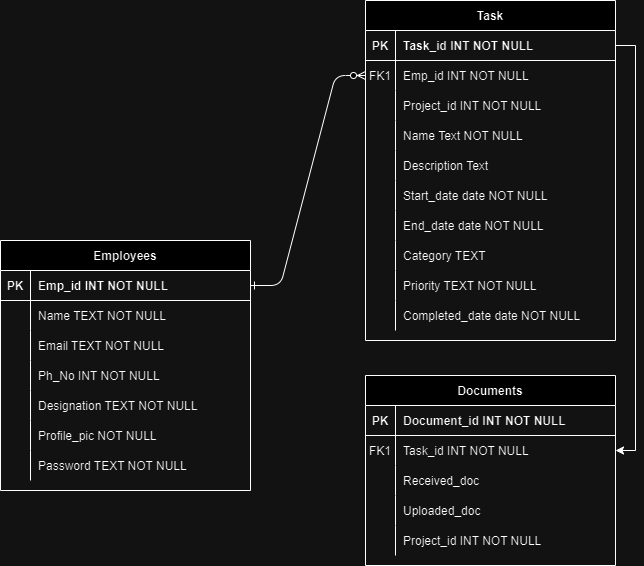

The diagram above was exported from draw.io. Its source (the exported page's mxGraphModel, read from the mxfile embedded in the PNG):
<mxGraphModel dx="1434" dy="738" grid="1" gridSize="10" guides="1" tooltips="1" connect="1" arrows="1" fold="1" page="1" pageScale="1" pageWidth="850" pageHeight="1100" math="0" shadow="0" extFonts="Permanent Marker^https://fonts.googleapis.com/css?family=Permanent+Marker">
  <root>
    <mxCell id="0" />
    <mxCell id="1" parent="0" />
    <mxCell id="C-vyLk0tnHw3VtMMgP7b-1" value="" style="edgeStyle=entityRelationEdgeStyle;endArrow=ERzeroToMany;startArrow=ERone;endFill=1;startFill=0;" parent="1" source="C-vyLk0tnHw3VtMMgP7b-24" target="C-vyLk0tnHw3VtMMgP7b-6" edge="1">
      <mxGeometry width="100" height="100" relative="1" as="geometry">
        <mxPoint x="340" y="720" as="sourcePoint" />
        <mxPoint x="440" y="620" as="targetPoint" />
      </mxGeometry>
    </mxCell>
    <mxCell id="C-vyLk0tnHw3VtMMgP7b-2" value="Task" style="shape=table;startSize=30;container=1;collapsible=1;childLayout=tableLayout;fixedRows=1;rowLines=0;fontStyle=1;align=center;resizeLast=1;" parent="1" vertex="1">
      <mxGeometry x="425" y="80" width="250" height="340" as="geometry" />
    </mxCell>
    <mxCell id="C-vyLk0tnHw3VtMMgP7b-3" value="" style="shape=partialRectangle;collapsible=0;dropTarget=0;pointerEvents=0;fillColor=none;points=[[0,0.5],[1,0.5]];portConstraint=eastwest;top=0;left=0;right=0;bottom=1;" parent="C-vyLk0tnHw3VtMMgP7b-2" vertex="1">
      <mxGeometry y="30" width="250" height="30" as="geometry" />
    </mxCell>
    <mxCell id="C-vyLk0tnHw3VtMMgP7b-4" value="PK" style="shape=partialRectangle;overflow=hidden;connectable=0;fillColor=none;top=0;left=0;bottom=0;right=0;fontStyle=1;" parent="C-vyLk0tnHw3VtMMgP7b-3" vertex="1">
      <mxGeometry width="30" height="30" as="geometry">
        <mxRectangle width="30" height="30" as="alternateBounds" />
      </mxGeometry>
    </mxCell>
    <mxCell id="C-vyLk0tnHw3VtMMgP7b-5" value="Task_id INT NOT NULL " style="shape=partialRectangle;overflow=hidden;connectable=0;fillColor=none;top=0;left=0;bottom=0;right=0;align=left;spacingLeft=6;fontStyle=1;" parent="C-vyLk0tnHw3VtMMgP7b-3" vertex="1">
      <mxGeometry x="30" width="220" height="30" as="geometry">
        <mxRectangle width="220" height="30" as="alternateBounds" />
      </mxGeometry>
    </mxCell>
    <mxCell id="C-vyLk0tnHw3VtMMgP7b-6" value="" style="shape=partialRectangle;collapsible=0;dropTarget=0;pointerEvents=0;fillColor=none;points=[[0,0.5],[1,0.5]];portConstraint=eastwest;top=0;left=0;right=0;bottom=0;" parent="C-vyLk0tnHw3VtMMgP7b-2" vertex="1">
      <mxGeometry y="60" width="250" height="30" as="geometry" />
    </mxCell>
    <mxCell id="C-vyLk0tnHw3VtMMgP7b-7" value="FK1" style="shape=partialRectangle;overflow=hidden;connectable=0;fillColor=none;top=0;left=0;bottom=0;right=0;" parent="C-vyLk0tnHw3VtMMgP7b-6" vertex="1">
      <mxGeometry width="30" height="30" as="geometry">
        <mxRectangle width="30" height="30" as="alternateBounds" />
      </mxGeometry>
    </mxCell>
    <mxCell id="C-vyLk0tnHw3VtMMgP7b-8" value="Emp_id INT NOT NULL" style="shape=partialRectangle;overflow=hidden;connectable=0;fillColor=none;top=0;left=0;bottom=0;right=0;align=left;spacingLeft=6;" parent="C-vyLk0tnHw3VtMMgP7b-6" vertex="1">
      <mxGeometry x="30" width="220" height="30" as="geometry">
        <mxRectangle width="220" height="30" as="alternateBounds" />
      </mxGeometry>
    </mxCell>
    <mxCell id="C-vyLk0tnHw3VtMMgP7b-9" value="" style="shape=partialRectangle;collapsible=0;dropTarget=0;pointerEvents=0;fillColor=none;points=[[0,0.5],[1,0.5]];portConstraint=eastwest;top=0;left=0;right=0;bottom=0;" parent="C-vyLk0tnHw3VtMMgP7b-2" vertex="1">
      <mxGeometry y="90" width="250" height="30" as="geometry" />
    </mxCell>
    <mxCell id="C-vyLk0tnHw3VtMMgP7b-10" value="" style="shape=partialRectangle;overflow=hidden;connectable=0;fillColor=none;top=0;left=0;bottom=0;right=0;" parent="C-vyLk0tnHw3VtMMgP7b-9" vertex="1">
      <mxGeometry width="30" height="30" as="geometry">
        <mxRectangle width="30" height="30" as="alternateBounds" />
      </mxGeometry>
    </mxCell>
    <mxCell id="C-vyLk0tnHw3VtMMgP7b-11" value="Project_id INT NOT NULL" style="shape=partialRectangle;overflow=hidden;connectable=0;fillColor=none;top=0;left=0;bottom=0;right=0;align=left;spacingLeft=6;" parent="C-vyLk0tnHw3VtMMgP7b-9" vertex="1">
      <mxGeometry x="30" width="220" height="30" as="geometry">
        <mxRectangle width="220" height="30" as="alternateBounds" />
      </mxGeometry>
    </mxCell>
    <mxCell id="Aulp8CZd7CpvLu2VYute-16" value="" style="shape=partialRectangle;collapsible=0;dropTarget=0;pointerEvents=0;fillColor=none;points=[[0,0.5],[1,0.5]];portConstraint=eastwest;top=0;left=0;right=0;bottom=0;" parent="C-vyLk0tnHw3VtMMgP7b-2" vertex="1">
      <mxGeometry y="120" width="250" height="30" as="geometry" />
    </mxCell>
    <mxCell id="Aulp8CZd7CpvLu2VYute-17" value="" style="shape=partialRectangle;overflow=hidden;connectable=0;fillColor=none;top=0;left=0;bottom=0;right=0;" parent="Aulp8CZd7CpvLu2VYute-16" vertex="1">
      <mxGeometry width="30" height="30" as="geometry">
        <mxRectangle width="30" height="30" as="alternateBounds" />
      </mxGeometry>
    </mxCell>
    <mxCell id="Aulp8CZd7CpvLu2VYute-18" value="Name Text NOT NULL" style="shape=partialRectangle;overflow=hidden;connectable=0;fillColor=none;top=0;left=0;bottom=0;right=0;align=left;spacingLeft=6;" parent="Aulp8CZd7CpvLu2VYute-16" vertex="1">
      <mxGeometry x="30" width="220" height="30" as="geometry">
        <mxRectangle width="220" height="30" as="alternateBounds" />
      </mxGeometry>
    </mxCell>
    <mxCell id="Aulp8CZd7CpvLu2VYute-32" value="" style="shape=partialRectangle;collapsible=0;dropTarget=0;pointerEvents=0;fillColor=none;points=[[0,0.5],[1,0.5]];portConstraint=eastwest;top=0;left=0;right=0;bottom=0;" parent="C-vyLk0tnHw3VtMMgP7b-2" vertex="1">
      <mxGeometry y="150" width="250" height="30" as="geometry" />
    </mxCell>
    <mxCell id="Aulp8CZd7CpvLu2VYute-33" value="" style="shape=partialRectangle;overflow=hidden;connectable=0;fillColor=none;top=0;left=0;bottom=0;right=0;" parent="Aulp8CZd7CpvLu2VYute-32" vertex="1">
      <mxGeometry width="30" height="30" as="geometry">
        <mxRectangle width="30" height="30" as="alternateBounds" />
      </mxGeometry>
    </mxCell>
    <mxCell id="Aulp8CZd7CpvLu2VYute-34" value="Description Text" style="shape=partialRectangle;overflow=hidden;connectable=0;fillColor=none;top=0;left=0;bottom=0;right=0;align=left;spacingLeft=6;" parent="Aulp8CZd7CpvLu2VYute-32" vertex="1">
      <mxGeometry x="30" width="220" height="30" as="geometry">
        <mxRectangle width="220" height="30" as="alternateBounds" />
      </mxGeometry>
    </mxCell>
    <mxCell id="Aulp8CZd7CpvLu2VYute-51" value="" style="shape=partialRectangle;collapsible=0;dropTarget=0;pointerEvents=0;fillColor=none;points=[[0,0.5],[1,0.5]];portConstraint=eastwest;top=0;left=0;right=0;bottom=0;" parent="C-vyLk0tnHw3VtMMgP7b-2" vertex="1">
      <mxGeometry y="180" width="250" height="30" as="geometry" />
    </mxCell>
    <mxCell id="Aulp8CZd7CpvLu2VYute-52" value="" style="shape=partialRectangle;overflow=hidden;connectable=0;fillColor=none;top=0;left=0;bottom=0;right=0;" parent="Aulp8CZd7CpvLu2VYute-51" vertex="1">
      <mxGeometry width="30" height="30" as="geometry">
        <mxRectangle width="30" height="30" as="alternateBounds" />
      </mxGeometry>
    </mxCell>
    <mxCell id="Aulp8CZd7CpvLu2VYute-53" value="Start_date date NOT NULL" style="shape=partialRectangle;overflow=hidden;connectable=0;fillColor=none;top=0;left=0;bottom=0;right=0;align=left;spacingLeft=6;" parent="Aulp8CZd7CpvLu2VYute-51" vertex="1">
      <mxGeometry x="30" width="220" height="30" as="geometry">
        <mxRectangle width="220" height="30" as="alternateBounds" />
      </mxGeometry>
    </mxCell>
    <mxCell id="Aulp8CZd7CpvLu2VYute-54" value="" style="shape=partialRectangle;collapsible=0;dropTarget=0;pointerEvents=0;fillColor=none;points=[[0,0.5],[1,0.5]];portConstraint=eastwest;top=0;left=0;right=0;bottom=0;" parent="C-vyLk0tnHw3VtMMgP7b-2" vertex="1">
      <mxGeometry y="210" width="250" height="30" as="geometry" />
    </mxCell>
    <mxCell id="Aulp8CZd7CpvLu2VYute-55" value="" style="shape=partialRectangle;overflow=hidden;connectable=0;fillColor=none;top=0;left=0;bottom=0;right=0;" parent="Aulp8CZd7CpvLu2VYute-54" vertex="1">
      <mxGeometry width="30" height="30" as="geometry">
        <mxRectangle width="30" height="30" as="alternateBounds" />
      </mxGeometry>
    </mxCell>
    <mxCell id="Aulp8CZd7CpvLu2VYute-56" value="End_date date NOT NULL" style="shape=partialRectangle;overflow=hidden;connectable=0;fillColor=none;top=0;left=0;bottom=0;right=0;align=left;spacingLeft=6;" parent="Aulp8CZd7CpvLu2VYute-54" vertex="1">
      <mxGeometry x="30" width="220" height="30" as="geometry">
        <mxRectangle width="220" height="30" as="alternateBounds" />
      </mxGeometry>
    </mxCell>
    <mxCell id="Aulp8CZd7CpvLu2VYute-79" value="" style="shape=partialRectangle;collapsible=0;dropTarget=0;pointerEvents=0;fillColor=none;points=[[0,0.5],[1,0.5]];portConstraint=eastwest;top=0;left=0;right=0;bottom=0;" parent="C-vyLk0tnHw3VtMMgP7b-2" vertex="1">
      <mxGeometry y="240" width="250" height="30" as="geometry" />
    </mxCell>
    <mxCell id="Aulp8CZd7CpvLu2VYute-80" value="" style="shape=partialRectangle;overflow=hidden;connectable=0;fillColor=none;top=0;left=0;bottom=0;right=0;" parent="Aulp8CZd7CpvLu2VYute-79" vertex="1">
      <mxGeometry width="30" height="30" as="geometry">
        <mxRectangle width="30" height="30" as="alternateBounds" />
      </mxGeometry>
    </mxCell>
    <mxCell id="Aulp8CZd7CpvLu2VYute-81" value="Category TEXT " style="shape=partialRectangle;overflow=hidden;connectable=0;fillColor=none;top=0;left=0;bottom=0;right=0;align=left;spacingLeft=6;" parent="Aulp8CZd7CpvLu2VYute-79" vertex="1">
      <mxGeometry x="30" width="220" height="30" as="geometry">
        <mxRectangle width="220" height="30" as="alternateBounds" />
      </mxGeometry>
    </mxCell>
    <mxCell id="Aulp8CZd7CpvLu2VYute-89" value="" style="shape=partialRectangle;collapsible=0;dropTarget=0;pointerEvents=0;fillColor=none;points=[[0,0.5],[1,0.5]];portConstraint=eastwest;top=0;left=0;right=0;bottom=0;" parent="C-vyLk0tnHw3VtMMgP7b-2" vertex="1">
      <mxGeometry y="270" width="250" height="30" as="geometry" />
    </mxCell>
    <mxCell id="Aulp8CZd7CpvLu2VYute-90" value="" style="shape=partialRectangle;overflow=hidden;connectable=0;fillColor=none;top=0;left=0;bottom=0;right=0;" parent="Aulp8CZd7CpvLu2VYute-89" vertex="1">
      <mxGeometry width="30" height="30" as="geometry">
        <mxRectangle width="30" height="30" as="alternateBounds" />
      </mxGeometry>
    </mxCell>
    <mxCell id="Aulp8CZd7CpvLu2VYute-91" value="Priority TEXT NOT NULL" style="shape=partialRectangle;overflow=hidden;connectable=0;fillColor=none;top=0;left=0;bottom=0;right=0;align=left;spacingLeft=6;" parent="Aulp8CZd7CpvLu2VYute-89" vertex="1">
      <mxGeometry x="30" width="220" height="30" as="geometry">
        <mxRectangle width="220" height="30" as="alternateBounds" />
      </mxGeometry>
    </mxCell>
    <mxCell id="Aulp8CZd7CpvLu2VYute-92" value="" style="shape=partialRectangle;collapsible=0;dropTarget=0;pointerEvents=0;fillColor=none;points=[[0,0.5],[1,0.5]];portConstraint=eastwest;top=0;left=0;right=0;bottom=0;" parent="C-vyLk0tnHw3VtMMgP7b-2" vertex="1">
      <mxGeometry y="300" width="250" height="30" as="geometry" />
    </mxCell>
    <mxCell id="Aulp8CZd7CpvLu2VYute-93" value="" style="shape=partialRectangle;overflow=hidden;connectable=0;fillColor=none;top=0;left=0;bottom=0;right=0;" parent="Aulp8CZd7CpvLu2VYute-92" vertex="1">
      <mxGeometry width="30" height="30" as="geometry">
        <mxRectangle width="30" height="30" as="alternateBounds" />
      </mxGeometry>
    </mxCell>
    <mxCell id="Aulp8CZd7CpvLu2VYute-94" value="Completed_date date NOT NULL" style="shape=partialRectangle;overflow=hidden;connectable=0;fillColor=none;top=0;left=0;bottom=0;right=0;align=left;spacingLeft=6;" parent="Aulp8CZd7CpvLu2VYute-92" vertex="1">
      <mxGeometry x="30" width="220" height="30" as="geometry">
        <mxRectangle width="220" height="30" as="alternateBounds" />
      </mxGeometry>
    </mxCell>
    <mxCell id="C-vyLk0tnHw3VtMMgP7b-13" value="Documents" style="shape=table;startSize=30;container=1;collapsible=1;childLayout=tableLayout;fixedRows=1;rowLines=0;fontStyle=1;align=center;resizeLast=1;" parent="1" vertex="1">
      <mxGeometry x="425" y="455" width="250" height="190" as="geometry" />
    </mxCell>
    <mxCell id="C-vyLk0tnHw3VtMMgP7b-14" value="" style="shape=partialRectangle;collapsible=0;dropTarget=0;pointerEvents=0;fillColor=none;points=[[0,0.5],[1,0.5]];portConstraint=eastwest;top=0;left=0;right=0;bottom=1;" parent="C-vyLk0tnHw3VtMMgP7b-13" vertex="1">
      <mxGeometry y="30" width="250" height="30" as="geometry" />
    </mxCell>
    <mxCell id="C-vyLk0tnHw3VtMMgP7b-15" value="PK" style="shape=partialRectangle;overflow=hidden;connectable=0;fillColor=none;top=0;left=0;bottom=0;right=0;fontStyle=1;" parent="C-vyLk0tnHw3VtMMgP7b-14" vertex="1">
      <mxGeometry width="30" height="30" as="geometry">
        <mxRectangle width="30" height="30" as="alternateBounds" />
      </mxGeometry>
    </mxCell>
    <mxCell id="C-vyLk0tnHw3VtMMgP7b-16" value="Document_id INT NOT NULL" style="shape=partialRectangle;overflow=hidden;connectable=0;fillColor=none;top=0;left=0;bottom=0;right=0;align=left;spacingLeft=6;fontStyle=1;" parent="C-vyLk0tnHw3VtMMgP7b-14" vertex="1">
      <mxGeometry x="30" width="220" height="30" as="geometry">
        <mxRectangle width="220" height="30" as="alternateBounds" />
      </mxGeometry>
    </mxCell>
    <mxCell id="C-vyLk0tnHw3VtMMgP7b-17" value="" style="shape=partialRectangle;collapsible=0;dropTarget=0;pointerEvents=0;fillColor=none;points=[[0,0.5],[1,0.5]];portConstraint=eastwest;top=0;left=0;right=0;bottom=0;" parent="C-vyLk0tnHw3VtMMgP7b-13" vertex="1">
      <mxGeometry y="60" width="250" height="30" as="geometry" />
    </mxCell>
    <mxCell id="C-vyLk0tnHw3VtMMgP7b-18" value="FK1" style="shape=partialRectangle;overflow=hidden;connectable=0;fillColor=none;top=0;left=0;bottom=0;right=0;" parent="C-vyLk0tnHw3VtMMgP7b-17" vertex="1">
      <mxGeometry width="30" height="30" as="geometry">
        <mxRectangle width="30" height="30" as="alternateBounds" />
      </mxGeometry>
    </mxCell>
    <mxCell id="C-vyLk0tnHw3VtMMgP7b-19" value="Task_id INT NOT NULL" style="shape=partialRectangle;overflow=hidden;connectable=0;fillColor=none;top=0;left=0;bottom=0;right=0;align=left;spacingLeft=6;" parent="C-vyLk0tnHw3VtMMgP7b-17" vertex="1">
      <mxGeometry x="30" width="220" height="30" as="geometry">
        <mxRectangle width="220" height="30" as="alternateBounds" />
      </mxGeometry>
    </mxCell>
    <mxCell id="C-vyLk0tnHw3VtMMgP7b-20" value="" style="shape=partialRectangle;collapsible=0;dropTarget=0;pointerEvents=0;fillColor=none;points=[[0,0.5],[1,0.5]];portConstraint=eastwest;top=0;left=0;right=0;bottom=0;" parent="C-vyLk0tnHw3VtMMgP7b-13" vertex="1">
      <mxGeometry y="90" width="250" height="30" as="geometry" />
    </mxCell>
    <mxCell id="C-vyLk0tnHw3VtMMgP7b-21" value="" style="shape=partialRectangle;overflow=hidden;connectable=0;fillColor=none;top=0;left=0;bottom=0;right=0;" parent="C-vyLk0tnHw3VtMMgP7b-20" vertex="1">
      <mxGeometry width="30" height="30" as="geometry">
        <mxRectangle width="30" height="30" as="alternateBounds" />
      </mxGeometry>
    </mxCell>
    <mxCell id="C-vyLk0tnHw3VtMMgP7b-22" value="Received_doc " style="shape=partialRectangle;overflow=hidden;connectable=0;fillColor=none;top=0;left=0;bottom=0;right=0;align=left;spacingLeft=6;" parent="C-vyLk0tnHw3VtMMgP7b-20" vertex="1">
      <mxGeometry x="30" width="220" height="30" as="geometry">
        <mxRectangle width="220" height="30" as="alternateBounds" />
      </mxGeometry>
    </mxCell>
    <mxCell id="Aulp8CZd7CpvLu2VYute-83" value="" style="shape=partialRectangle;collapsible=0;dropTarget=0;pointerEvents=0;fillColor=none;points=[[0,0.5],[1,0.5]];portConstraint=eastwest;top=0;left=0;right=0;bottom=0;" parent="C-vyLk0tnHw3VtMMgP7b-13" vertex="1">
      <mxGeometry y="120" width="250" height="30" as="geometry" />
    </mxCell>
    <mxCell id="Aulp8CZd7CpvLu2VYute-84" value="" style="shape=partialRectangle;overflow=hidden;connectable=0;fillColor=none;top=0;left=0;bottom=0;right=0;" parent="Aulp8CZd7CpvLu2VYute-83" vertex="1">
      <mxGeometry width="30" height="30" as="geometry">
        <mxRectangle width="30" height="30" as="alternateBounds" />
      </mxGeometry>
    </mxCell>
    <mxCell id="Aulp8CZd7CpvLu2VYute-85" value="Uploaded_doc" style="shape=partialRectangle;overflow=hidden;connectable=0;fillColor=none;top=0;left=0;bottom=0;right=0;align=left;spacingLeft=6;" parent="Aulp8CZd7CpvLu2VYute-83" vertex="1">
      <mxGeometry x="30" width="220" height="30" as="geometry">
        <mxRectangle width="220" height="30" as="alternateBounds" />
      </mxGeometry>
    </mxCell>
    <mxCell id="Aulp8CZd7CpvLu2VYute-95" value="" style="shape=partialRectangle;collapsible=0;dropTarget=0;pointerEvents=0;fillColor=none;points=[[0,0.5],[1,0.5]];portConstraint=eastwest;top=0;left=0;right=0;bottom=0;" parent="C-vyLk0tnHw3VtMMgP7b-13" vertex="1">
      <mxGeometry y="150" width="250" height="30" as="geometry" />
    </mxCell>
    <mxCell id="Aulp8CZd7CpvLu2VYute-96" value="" style="shape=partialRectangle;overflow=hidden;connectable=0;fillColor=none;top=0;left=0;bottom=0;right=0;" parent="Aulp8CZd7CpvLu2VYute-95" vertex="1">
      <mxGeometry width="30" height="30" as="geometry">
        <mxRectangle width="30" height="30" as="alternateBounds" />
      </mxGeometry>
    </mxCell>
    <mxCell id="Aulp8CZd7CpvLu2VYute-97" value="Project_id INT NOT NULL" style="shape=partialRectangle;overflow=hidden;connectable=0;fillColor=none;top=0;left=0;bottom=0;right=0;align=left;spacingLeft=6;" parent="Aulp8CZd7CpvLu2VYute-95" vertex="1">
      <mxGeometry x="30" width="220" height="30" as="geometry">
        <mxRectangle width="220" height="30" as="alternateBounds" />
      </mxGeometry>
    </mxCell>
    <mxCell id="C-vyLk0tnHw3VtMMgP7b-23" value="Employees" style="shape=table;startSize=30;container=1;collapsible=1;childLayout=tableLayout;fixedRows=1;rowLines=0;fontStyle=1;align=center;resizeLast=1;" parent="1" vertex="1">
      <mxGeometry x="60" y="320" width="250" height="250" as="geometry" />
    </mxCell>
    <mxCell id="C-vyLk0tnHw3VtMMgP7b-24" value="" style="shape=partialRectangle;collapsible=0;dropTarget=0;pointerEvents=0;fillColor=none;points=[[0,0.5],[1,0.5]];portConstraint=eastwest;top=0;left=0;right=0;bottom=1;" parent="C-vyLk0tnHw3VtMMgP7b-23" vertex="1">
      <mxGeometry y="30" width="250" height="30" as="geometry" />
    </mxCell>
    <mxCell id="C-vyLk0tnHw3VtMMgP7b-25" value="PK" style="shape=partialRectangle;overflow=hidden;connectable=0;fillColor=none;top=0;left=0;bottom=0;right=0;fontStyle=1;" parent="C-vyLk0tnHw3VtMMgP7b-24" vertex="1">
      <mxGeometry width="30" height="30" as="geometry">
        <mxRectangle width="30" height="30" as="alternateBounds" />
      </mxGeometry>
    </mxCell>
    <mxCell id="C-vyLk0tnHw3VtMMgP7b-26" value="Emp_id INT NOT NULL" style="shape=partialRectangle;overflow=hidden;connectable=0;fillColor=none;top=0;left=0;bottom=0;right=0;align=left;spacingLeft=6;fontStyle=1;" parent="C-vyLk0tnHw3VtMMgP7b-24" vertex="1">
      <mxGeometry x="30" width="220" height="30" as="geometry">
        <mxRectangle width="220" height="30" as="alternateBounds" />
      </mxGeometry>
    </mxCell>
    <mxCell id="C-vyLk0tnHw3VtMMgP7b-27" value="" style="shape=partialRectangle;collapsible=0;dropTarget=0;pointerEvents=0;fillColor=none;points=[[0,0.5],[1,0.5]];portConstraint=eastwest;top=0;left=0;right=0;bottom=0;" parent="C-vyLk0tnHw3VtMMgP7b-23" vertex="1">
      <mxGeometry y="60" width="250" height="30" as="geometry" />
    </mxCell>
    <mxCell id="C-vyLk0tnHw3VtMMgP7b-28" value="" style="shape=partialRectangle;overflow=hidden;connectable=0;fillColor=none;top=0;left=0;bottom=0;right=0;" parent="C-vyLk0tnHw3VtMMgP7b-27" vertex="1">
      <mxGeometry width="30" height="30" as="geometry">
        <mxRectangle width="30" height="30" as="alternateBounds" />
      </mxGeometry>
    </mxCell>
    <mxCell id="C-vyLk0tnHw3VtMMgP7b-29" value="Name TEXT NOT NULL" style="shape=partialRectangle;overflow=hidden;connectable=0;fillColor=none;top=0;left=0;bottom=0;right=0;align=left;spacingLeft=6;" parent="C-vyLk0tnHw3VtMMgP7b-27" vertex="1">
      <mxGeometry x="30" width="220" height="30" as="geometry">
        <mxRectangle width="220" height="30" as="alternateBounds" />
      </mxGeometry>
    </mxCell>
    <mxCell id="Aulp8CZd7CpvLu2VYute-1" value="" style="shape=partialRectangle;collapsible=0;dropTarget=0;pointerEvents=0;fillColor=none;points=[[0,0.5],[1,0.5]];portConstraint=eastwest;top=0;left=0;right=0;bottom=0;" parent="C-vyLk0tnHw3VtMMgP7b-23" vertex="1">
      <mxGeometry y="90" width="250" height="30" as="geometry" />
    </mxCell>
    <mxCell id="Aulp8CZd7CpvLu2VYute-2" value="" style="shape=partialRectangle;overflow=hidden;connectable=0;fillColor=none;top=0;left=0;bottom=0;right=0;" parent="Aulp8CZd7CpvLu2VYute-1" vertex="1">
      <mxGeometry width="30" height="30" as="geometry">
        <mxRectangle width="30" height="30" as="alternateBounds" />
      </mxGeometry>
    </mxCell>
    <mxCell id="Aulp8CZd7CpvLu2VYute-3" value="Email TEXT NOT NULL" style="shape=partialRectangle;overflow=hidden;connectable=0;fillColor=none;top=0;left=0;bottom=0;right=0;align=left;spacingLeft=6;" parent="Aulp8CZd7CpvLu2VYute-1" vertex="1">
      <mxGeometry x="30" width="220" height="30" as="geometry">
        <mxRectangle width="220" height="30" as="alternateBounds" />
      </mxGeometry>
    </mxCell>
    <mxCell id="Aulp8CZd7CpvLu2VYute-4" value="" style="shape=partialRectangle;collapsible=0;dropTarget=0;pointerEvents=0;fillColor=none;points=[[0,0.5],[1,0.5]];portConstraint=eastwest;top=0;left=0;right=0;bottom=0;" parent="C-vyLk0tnHw3VtMMgP7b-23" vertex="1">
      <mxGeometry y="120" width="250" height="30" as="geometry" />
    </mxCell>
    <mxCell id="Aulp8CZd7CpvLu2VYute-5" value="" style="shape=partialRectangle;overflow=hidden;connectable=0;fillColor=none;top=0;left=0;bottom=0;right=0;" parent="Aulp8CZd7CpvLu2VYute-4" vertex="1">
      <mxGeometry width="30" height="30" as="geometry">
        <mxRectangle width="30" height="30" as="alternateBounds" />
      </mxGeometry>
    </mxCell>
    <mxCell id="Aulp8CZd7CpvLu2VYute-6" value="Ph_No INT NOT NULL" style="shape=partialRectangle;overflow=hidden;connectable=0;fillColor=none;top=0;left=0;bottom=0;right=0;align=left;spacingLeft=6;" parent="Aulp8CZd7CpvLu2VYute-4" vertex="1">
      <mxGeometry x="30" width="220" height="30" as="geometry">
        <mxRectangle width="220" height="30" as="alternateBounds" />
      </mxGeometry>
    </mxCell>
    <mxCell id="Aulp8CZd7CpvLu2VYute-7" value="" style="shape=partialRectangle;collapsible=0;dropTarget=0;pointerEvents=0;fillColor=none;points=[[0,0.5],[1,0.5]];portConstraint=eastwest;top=0;left=0;right=0;bottom=0;" parent="C-vyLk0tnHw3VtMMgP7b-23" vertex="1">
      <mxGeometry y="150" width="250" height="30" as="geometry" />
    </mxCell>
    <mxCell id="Aulp8CZd7CpvLu2VYute-8" value="" style="shape=partialRectangle;overflow=hidden;connectable=0;fillColor=none;top=0;left=0;bottom=0;right=0;" parent="Aulp8CZd7CpvLu2VYute-7" vertex="1">
      <mxGeometry width="30" height="30" as="geometry">
        <mxRectangle width="30" height="30" as="alternateBounds" />
      </mxGeometry>
    </mxCell>
    <mxCell id="Aulp8CZd7CpvLu2VYute-9" value="Designation TEXT NOT NULL" style="shape=partialRectangle;overflow=hidden;connectable=0;fillColor=none;top=0;left=0;bottom=0;right=0;align=left;spacingLeft=6;" parent="Aulp8CZd7CpvLu2VYute-7" vertex="1">
      <mxGeometry x="30" width="220" height="30" as="geometry">
        <mxRectangle width="220" height="30" as="alternateBounds" />
      </mxGeometry>
    </mxCell>
    <mxCell id="Aulp8CZd7CpvLu2VYute-10" value="" style="shape=partialRectangle;collapsible=0;dropTarget=0;pointerEvents=0;fillColor=none;points=[[0,0.5],[1,0.5]];portConstraint=eastwest;top=0;left=0;right=0;bottom=0;" parent="C-vyLk0tnHw3VtMMgP7b-23" vertex="1">
      <mxGeometry y="180" width="250" height="30" as="geometry" />
    </mxCell>
    <mxCell id="Aulp8CZd7CpvLu2VYute-11" value="" style="shape=partialRectangle;overflow=hidden;connectable=0;fillColor=none;top=0;left=0;bottom=0;right=0;" parent="Aulp8CZd7CpvLu2VYute-10" vertex="1">
      <mxGeometry width="30" height="30" as="geometry">
        <mxRectangle width="30" height="30" as="alternateBounds" />
      </mxGeometry>
    </mxCell>
    <mxCell id="Aulp8CZd7CpvLu2VYute-12" value="Profile_pic NOT NULL" style="shape=partialRectangle;overflow=hidden;connectable=0;fillColor=none;top=0;left=0;bottom=0;right=0;align=left;spacingLeft=6;" parent="Aulp8CZd7CpvLu2VYute-10" vertex="1">
      <mxGeometry x="30" width="220" height="30" as="geometry">
        <mxRectangle width="220" height="30" as="alternateBounds" />
      </mxGeometry>
    </mxCell>
    <mxCell id="Aulp8CZd7CpvLu2VYute-13" value="" style="shape=partialRectangle;collapsible=0;dropTarget=0;pointerEvents=0;fillColor=none;points=[[0,0.5],[1,0.5]];portConstraint=eastwest;top=0;left=0;right=0;bottom=0;" parent="C-vyLk0tnHw3VtMMgP7b-23" vertex="1">
      <mxGeometry y="210" width="250" height="30" as="geometry" />
    </mxCell>
    <mxCell id="Aulp8CZd7CpvLu2VYute-14" value="" style="shape=partialRectangle;overflow=hidden;connectable=0;fillColor=none;top=0;left=0;bottom=0;right=0;" parent="Aulp8CZd7CpvLu2VYute-13" vertex="1">
      <mxGeometry width="30" height="30" as="geometry">
        <mxRectangle width="30" height="30" as="alternateBounds" />
      </mxGeometry>
    </mxCell>
    <mxCell id="Aulp8CZd7CpvLu2VYute-15" value="Password TEXT NOT NULL" style="shape=partialRectangle;overflow=hidden;connectable=0;fillColor=none;top=0;left=0;bottom=0;right=0;align=left;spacingLeft=6;" parent="Aulp8CZd7CpvLu2VYute-13" vertex="1">
      <mxGeometry x="30" width="220" height="30" as="geometry">
        <mxRectangle width="220" height="30" as="alternateBounds" />
      </mxGeometry>
    </mxCell>
    <mxCell id="Aulp8CZd7CpvLu2VYute-82" style="edgeStyle=orthogonalEdgeStyle;rounded=0;orthogonalLoop=1;jettySize=auto;html=1;exitX=1;exitY=0.5;exitDx=0;exitDy=0;entryX=1;entryY=0.5;entryDx=0;entryDy=0;" parent="1" source="C-vyLk0tnHw3VtMMgP7b-3" target="C-vyLk0tnHw3VtMMgP7b-17" edge="1">
      <mxGeometry relative="1" as="geometry" />
    </mxCell>
  </root>
</mxGraphModel>